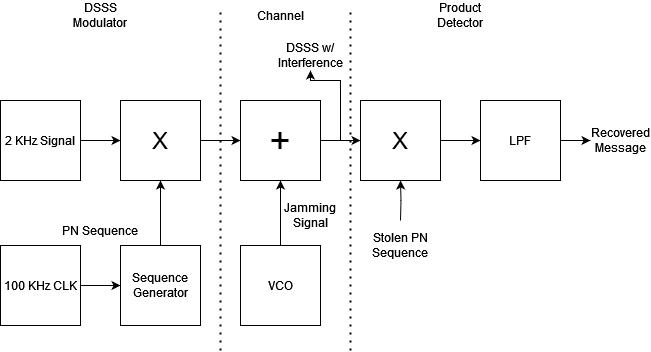

The diagram above was exported from draw.io. Its source (the exported page's mxGraphModel, read from the mxfile embedded in the PNG):
<mxGraphModel dx="1075" dy="443" grid="1" gridSize="10" guides="1" tooltips="1" connect="1" arrows="1" fold="1" page="1" pageScale="1" pageWidth="1100" pageHeight="850" math="0" shadow="0">
  <root>
    <mxCell id="0" />
    <mxCell id="1" parent="0" />
    <mxCell id="Mti9i3355KVzFxP7luMw-57" style="edgeStyle=orthogonalEdgeStyle;rounded=0;orthogonalLoop=1;jettySize=auto;html=1;exitX=1;exitY=0.5;exitDx=0;exitDy=0;entryX=0;entryY=0.5;entryDx=0;entryDy=0;" edge="1" parent="1" source="Mti9i3355KVzFxP7luMw-48" target="Mti9i3355KVzFxP7luMw-49">
      <mxGeometry relative="1" as="geometry" />
    </mxCell>
    <mxCell id="Mti9i3355KVzFxP7luMw-48" value="2 KHz Signal" style="whiteSpace=wrap;html=1;aspect=fixed;" vertex="1" parent="1">
      <mxGeometry x="80" y="240" width="80" height="80" as="geometry" />
    </mxCell>
    <mxCell id="Mti9i3355KVzFxP7luMw-58" style="edgeStyle=orthogonalEdgeStyle;rounded=0;orthogonalLoop=1;jettySize=auto;html=1;exitX=1;exitY=0.5;exitDx=0;exitDy=0;entryX=0;entryY=0.5;entryDx=0;entryDy=0;" edge="1" parent="1" source="Mti9i3355KVzFxP7luMw-49" target="Mti9i3355KVzFxP7luMw-50">
      <mxGeometry relative="1" as="geometry" />
    </mxCell>
    <mxCell id="Mti9i3355KVzFxP7luMw-49" value="&lt;font style=&quot;font-size: 24px;&quot;&gt;X&lt;/font&gt;" style="whiteSpace=wrap;html=1;aspect=fixed;" vertex="1" parent="1">
      <mxGeometry x="200" y="240" width="80" height="80" as="geometry" />
    </mxCell>
    <mxCell id="Mti9i3355KVzFxP7luMw-59" style="edgeStyle=orthogonalEdgeStyle;rounded=0;orthogonalLoop=1;jettySize=auto;html=1;exitX=1;exitY=0.5;exitDx=0;exitDy=0;entryX=0;entryY=0.5;entryDx=0;entryDy=0;" edge="1" parent="1" source="Mti9i3355KVzFxP7luMw-50" target="Mti9i3355KVzFxP7luMw-51">
      <mxGeometry relative="1" as="geometry" />
    </mxCell>
    <mxCell id="Mti9i3355KVzFxP7luMw-71" style="edgeStyle=orthogonalEdgeStyle;rounded=0;orthogonalLoop=1;jettySize=auto;html=1;exitX=1;exitY=0.5;exitDx=0;exitDy=0;" edge="1" parent="1" source="Mti9i3355KVzFxP7luMw-50" target="Mti9i3355KVzFxP7luMw-72">
      <mxGeometry relative="1" as="geometry">
        <mxPoint x="420" y="190" as="targetPoint" />
      </mxGeometry>
    </mxCell>
    <mxCell id="Mti9i3355KVzFxP7luMw-50" value="&lt;font style=&quot;font-size: 36px;&quot;&gt;+&lt;/font&gt;" style="whiteSpace=wrap;html=1;aspect=fixed;" vertex="1" parent="1">
      <mxGeometry x="320" y="240" width="80" height="80" as="geometry" />
    </mxCell>
    <mxCell id="Mti9i3355KVzFxP7luMw-60" style="edgeStyle=orthogonalEdgeStyle;rounded=0;orthogonalLoop=1;jettySize=auto;html=1;exitX=1;exitY=0.5;exitDx=0;exitDy=0;entryX=0;entryY=0.5;entryDx=0;entryDy=0;" edge="1" parent="1" source="Mti9i3355KVzFxP7luMw-51" target="Mti9i3355KVzFxP7luMw-52">
      <mxGeometry relative="1" as="geometry" />
    </mxCell>
    <mxCell id="Mti9i3355KVzFxP7luMw-67" style="edgeStyle=orthogonalEdgeStyle;rounded=0;orthogonalLoop=1;jettySize=auto;html=1;exitX=0.5;exitY=1;exitDx=0;exitDy=0;entryX=0.5;entryY=1;entryDx=0;entryDy=0;" edge="1" parent="1" target="Mti9i3355KVzFxP7luMw-51">
      <mxGeometry relative="1" as="geometry">
        <mxPoint x="480" y="360" as="sourcePoint" />
      </mxGeometry>
    </mxCell>
    <mxCell id="Mti9i3355KVzFxP7luMw-51" value="&lt;font style=&quot;font-size: 24px;&quot;&gt;X&lt;/font&gt;" style="whiteSpace=wrap;html=1;aspect=fixed;" vertex="1" parent="1">
      <mxGeometry x="440" y="240" width="80" height="80" as="geometry" />
    </mxCell>
    <mxCell id="Mti9i3355KVzFxP7luMw-61" style="edgeStyle=orthogonalEdgeStyle;rounded=0;orthogonalLoop=1;jettySize=auto;html=1;exitX=1;exitY=0.5;exitDx=0;exitDy=0;" edge="1" parent="1" source="Mti9i3355KVzFxP7luMw-52">
      <mxGeometry relative="1" as="geometry">
        <mxPoint x="670" y="280.33333333333337" as="targetPoint" />
      </mxGeometry>
    </mxCell>
    <mxCell id="Mti9i3355KVzFxP7luMw-52" value="LPF" style="whiteSpace=wrap;html=1;aspect=fixed;" vertex="1" parent="1">
      <mxGeometry x="560" y="240" width="80" height="80" as="geometry" />
    </mxCell>
    <mxCell id="Mti9i3355KVzFxP7luMw-62" style="edgeStyle=orthogonalEdgeStyle;rounded=0;orthogonalLoop=1;jettySize=auto;html=1;exitX=1;exitY=0.5;exitDx=0;exitDy=0;entryX=0;entryY=0.5;entryDx=0;entryDy=0;" edge="1" parent="1" source="Mti9i3355KVzFxP7luMw-53" target="Mti9i3355KVzFxP7luMw-54">
      <mxGeometry relative="1" as="geometry" />
    </mxCell>
    <mxCell id="Mti9i3355KVzFxP7luMw-53" value="100 KHz CLK" style="whiteSpace=wrap;html=1;aspect=fixed;" vertex="1" parent="1">
      <mxGeometry x="80" y="385" width="80" height="80" as="geometry" />
    </mxCell>
    <mxCell id="Mti9i3355KVzFxP7luMw-64" style="edgeStyle=orthogonalEdgeStyle;rounded=0;orthogonalLoop=1;jettySize=auto;html=1;exitX=0.5;exitY=0;exitDx=0;exitDy=0;entryX=0.5;entryY=1;entryDx=0;entryDy=0;" edge="1" parent="1" source="Mti9i3355KVzFxP7luMw-54" target="Mti9i3355KVzFxP7luMw-49">
      <mxGeometry relative="1" as="geometry" />
    </mxCell>
    <mxCell id="Mti9i3355KVzFxP7luMw-54" value="Sequence Generator" style="whiteSpace=wrap;html=1;aspect=fixed;" vertex="1" parent="1">
      <mxGeometry x="200" y="385" width="80" height="80" as="geometry" />
    </mxCell>
    <mxCell id="Mti9i3355KVzFxP7luMw-65" style="edgeStyle=orthogonalEdgeStyle;rounded=0;orthogonalLoop=1;jettySize=auto;html=1;exitX=0.5;exitY=0;exitDx=0;exitDy=0;entryX=0.5;entryY=1;entryDx=0;entryDy=0;" edge="1" parent="1" source="Mti9i3355KVzFxP7luMw-55" target="Mti9i3355KVzFxP7luMw-50">
      <mxGeometry relative="1" as="geometry" />
    </mxCell>
    <mxCell id="Mti9i3355KVzFxP7luMw-55" value="VCO" style="whiteSpace=wrap;html=1;aspect=fixed;" vertex="1" parent="1">
      <mxGeometry x="320" y="385" width="80" height="80" as="geometry" />
    </mxCell>
    <mxCell id="Mti9i3355KVzFxP7luMw-66" value="Recovered Message" style="text;html=1;align=center;verticalAlign=middle;whiteSpace=wrap;rounded=0;" vertex="1" parent="1">
      <mxGeometry x="670" y="265" width="60" height="30" as="geometry" />
    </mxCell>
    <mxCell id="Mti9i3355KVzFxP7luMw-68" value="Stolen PN Sequence" style="text;html=1;align=center;verticalAlign=middle;whiteSpace=wrap;rounded=0;" vertex="1" parent="1">
      <mxGeometry x="450" y="370" width="60" height="30" as="geometry" />
    </mxCell>
    <mxCell id="Mti9i3355KVzFxP7luMw-69" value="Jamming Signal" style="text;html=1;align=center;verticalAlign=middle;whiteSpace=wrap;rounded=0;" vertex="1" parent="1">
      <mxGeometry x="360" y="340" width="60" height="30" as="geometry" />
    </mxCell>
    <mxCell id="Mti9i3355KVzFxP7luMw-70" value="PN Sequence" style="text;html=1;align=center;verticalAlign=middle;whiteSpace=wrap;rounded=0;" vertex="1" parent="1">
      <mxGeometry x="140" y="355" width="80" height="30" as="geometry" />
    </mxCell>
    <mxCell id="Mti9i3355KVzFxP7luMw-72" value="DSSS w/ Interference" style="text;html=1;align=center;verticalAlign=middle;whiteSpace=wrap;rounded=0;" vertex="1" parent="1">
      <mxGeometry x="360" y="180" width="60" height="30" as="geometry" />
    </mxCell>
    <mxCell id="Mti9i3355KVzFxP7luMw-73" value="" style="endArrow=none;dashed=1;html=1;dashPattern=1 3;strokeWidth=2;rounded=0;" edge="1" parent="1">
      <mxGeometry width="50" height="50" relative="1" as="geometry">
        <mxPoint x="300" y="490" as="sourcePoint" />
        <mxPoint x="300" y="150" as="targetPoint" />
      </mxGeometry>
    </mxCell>
    <mxCell id="Mti9i3355KVzFxP7luMw-74" value="" style="endArrow=none;dashed=1;html=1;dashPattern=1 3;strokeWidth=2;rounded=0;" edge="1" parent="1">
      <mxGeometry width="50" height="50" relative="1" as="geometry">
        <mxPoint x="430" y="490" as="sourcePoint" />
        <mxPoint x="430" y="150" as="targetPoint" />
      </mxGeometry>
    </mxCell>
    <mxCell id="Mti9i3355KVzFxP7luMw-76" value="Channel" style="text;html=1;align=center;verticalAlign=middle;whiteSpace=wrap;rounded=0;" vertex="1" parent="1">
      <mxGeometry x="330" y="140" width="60" height="30" as="geometry" />
    </mxCell>
    <mxCell id="Mti9i3355KVzFxP7luMw-77" value="DSSS Modulator" style="text;html=1;align=center;verticalAlign=middle;whiteSpace=wrap;rounded=0;" vertex="1" parent="1">
      <mxGeometry x="150" y="140" width="60" height="30" as="geometry" />
    </mxCell>
    <mxCell id="Mti9i3355KVzFxP7luMw-78" value="Product Detector" style="text;html=1;align=center;verticalAlign=middle;whiteSpace=wrap;rounded=0;" vertex="1" parent="1">
      <mxGeometry x="510" y="140" width="60" height="30" as="geometry" />
    </mxCell>
  </root>
</mxGraphModel>